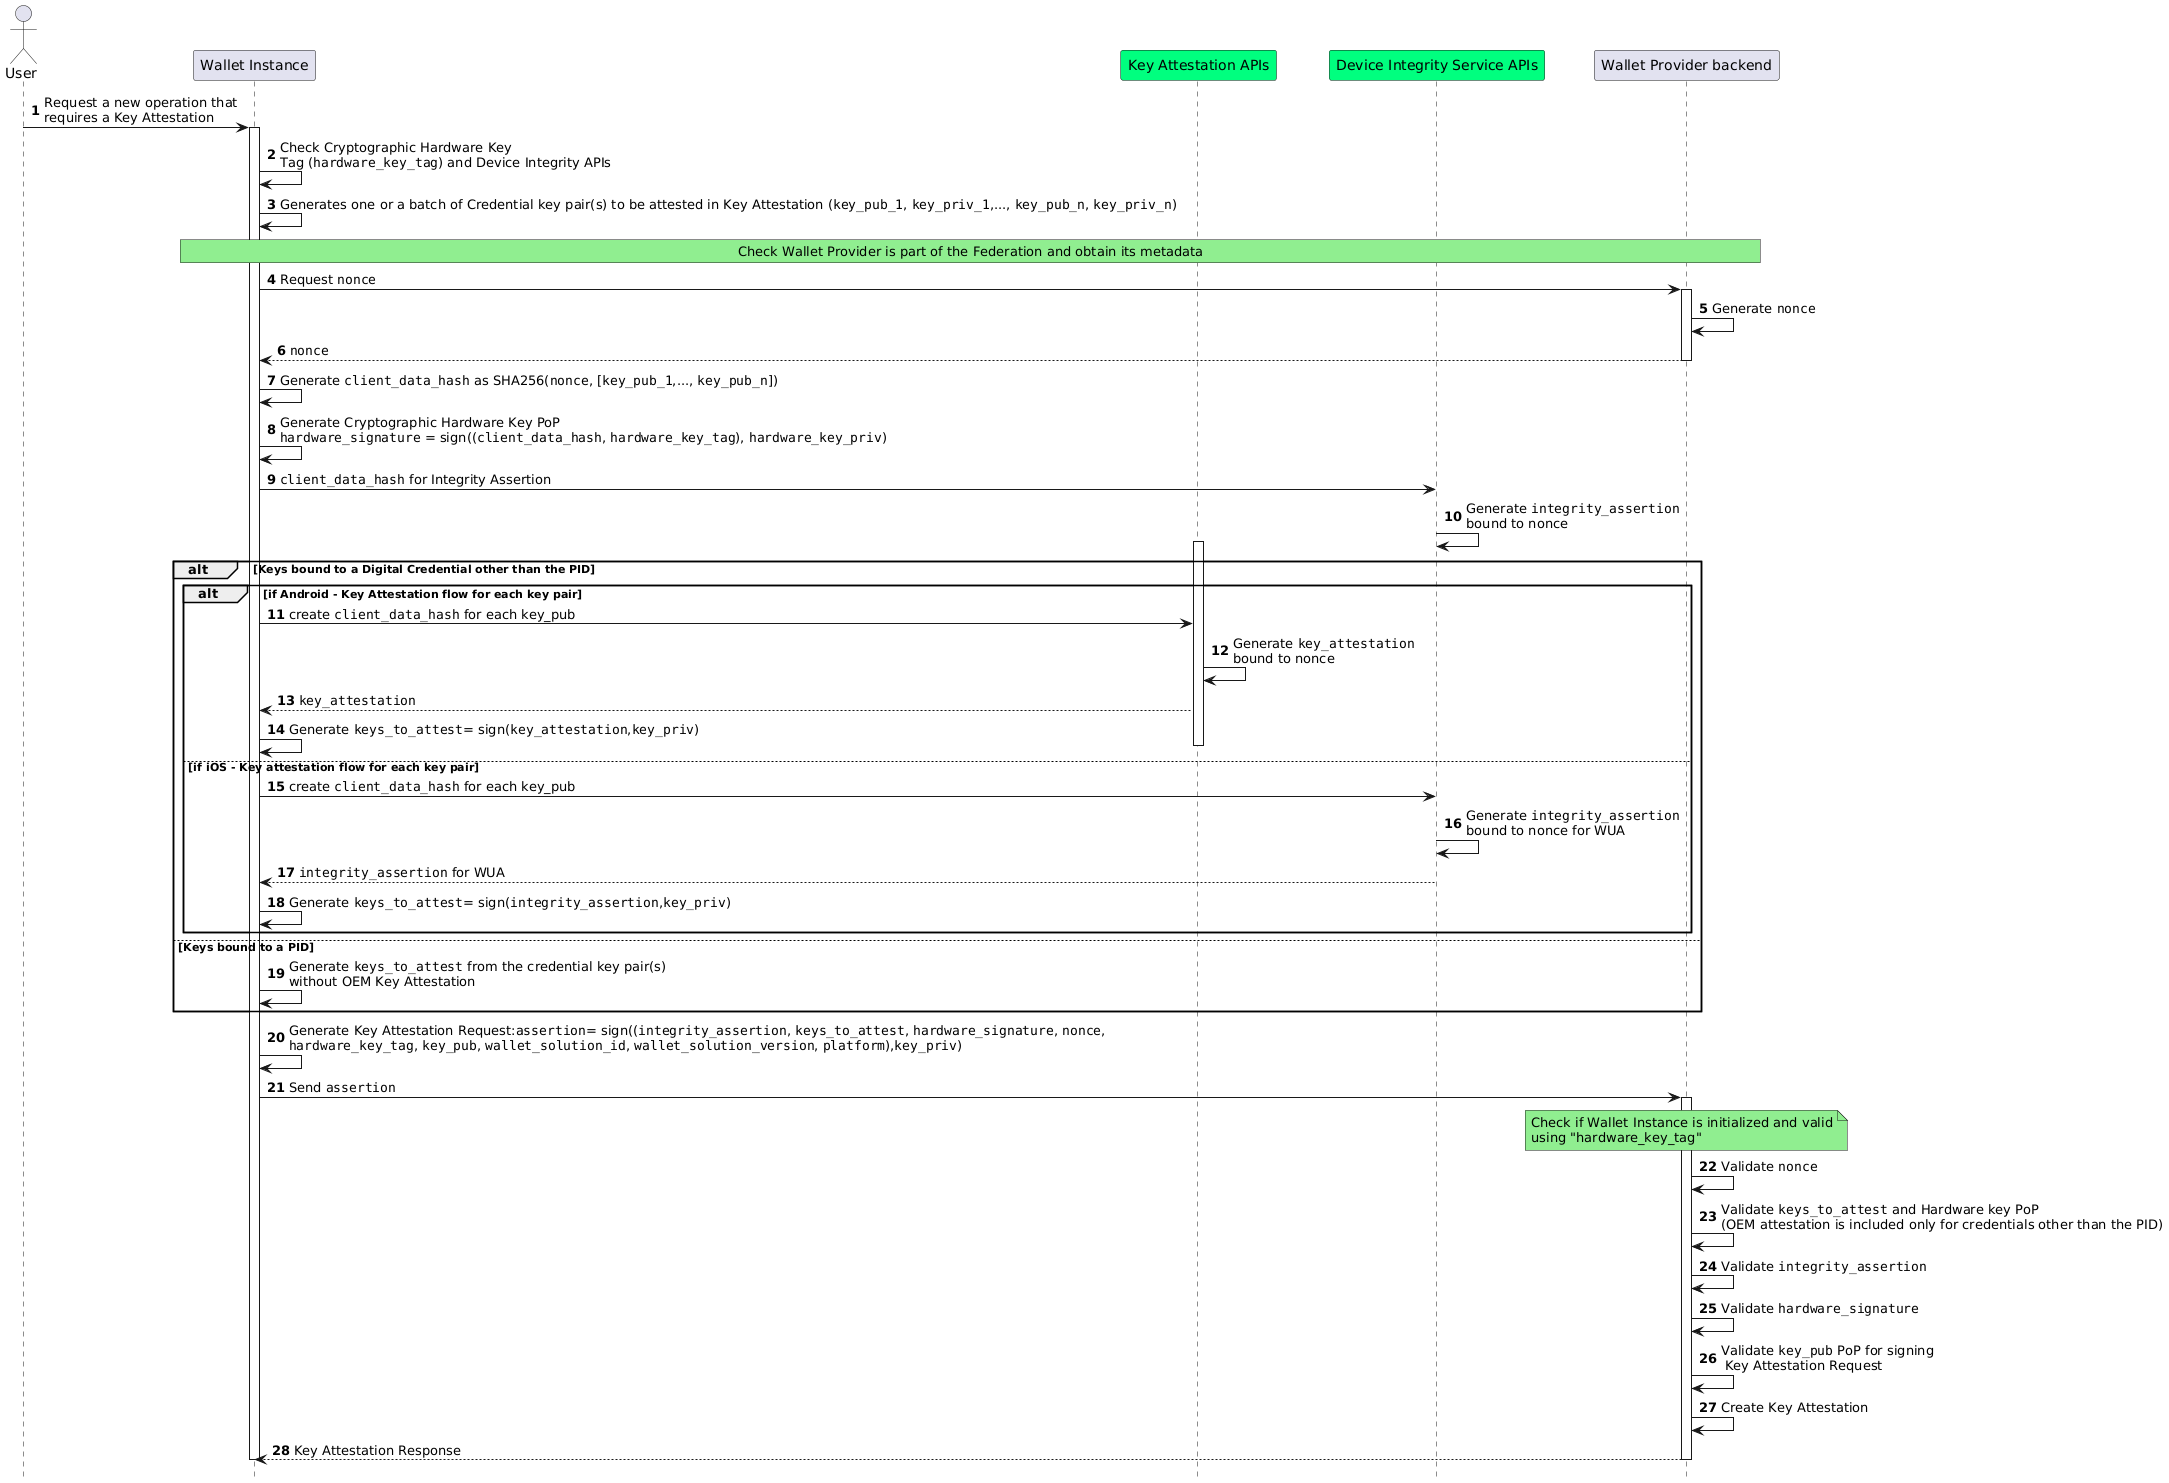

The diagram above was rendered by PlantUML. Its source (embedded in the PNG):
@startuml Wallet App and Wallet Unit Attestations Issuance
autonumber
hide footbox

'Participants
actor "User" as user
participant "Wallet Instance" as app 
participant "Key Attestation APIs" as kats #springgreen
participant "Device Integrity Service APIs" as aats #springgreen
participant "Wallet Provider backend" as bck

user->app: Request a new operation that\nrequires a Key Attestation 
activate app

app->app: Check Cryptographic Hardware Key \nTag (""hardware_key_tag"") and Device Integrity APIs

app->app: Generates one or a batch of Credential key pair(s) to be attested in Key Attestation (""key_pub_1"", ""key_priv_1"",..., ""key_pub_n"", ""key_priv_n"")

rnote over app,bck #LIGHTGREEN
Check Wallet Provider is part of the Federation and obtain its metadata
endrnote

app->bck: Request ""nonce""
activate bck

bck->bck: Generate ""nonce""

bck-->app: ""nonce""
deactivate bck


app->app: Generate ""client_data_hash"" as SHA256(""nonce"", [""key_pub_1"",..., ""key_pub_n""]) 

app->app: Generate Cryptographic Hardware Key PoP\n""hardware_signature"" = sign((""client_data_hash"", ""hardware_key_tag""), ""hardware_key_priv"")

app->aats: ""client_data_hash"" for Integrity Assertion
aats->aats: Generate ""integrity_assertion""\nbound to nonce 

alt Keys bound to a Digital Credential other than the PID

alt if Android - Key Attestation flow for each key pair

activate kats

app->kats: create ""client_data_hash"" for each key_pub

kats->kats: Generate ""key_attestation""\nbound to nonce

kats-->app: ""key_attestation"" 
app->app : Generate ""keys_to_attest""= sign(""key_attestation"",""key_priv"")

deactivate kats

else if iOS - Key attestation flow for each key pair

app->aats: create ""client_data_hash"" for each key_pub
aats->aats: Generate ""integrity_assertion""\nbound to nonce for WUA
aats-->app: ""integrity_assertion"" for WUA 
app->app : Generate ""keys_to_attest""= sign(""integrity_assertion"",""key_priv"")
end

else Keys bound to a PID
app->app: Generate ""keys_to_attest"" from the credential key pair(s)\nwithout OEM Key Attestation
end


app->app: Generate Key Attestation Request:""assertion""= sign((""integrity_assertion"", ""keys_to_attest"", ""hardware_signature"", ""nonce"",\n""hardware_key_tag"", ""key_pub"", ""wallet_solution_id"", ""wallet_solution_version"", ""platform""),""key_priv"")
app->bck: Send ""assertion""
activate bck
Note over bck, bck #LIGHTGREEN
Check if Wallet Instance is initialized and valid
using "hardware_key_tag"
End note

bck->bck: Validate ""nonce""
bck->bck: Validate ""keys_to_attest"" and Hardware key PoP\n(OEM attestation is included only for credentials other than the PID)
bck->bck: Validate ""integrity_assertion""
bck->bck: Validate ""hardware_signature""
bck->bck: Validate ""key_pub"" PoP for signing\n Key Attestation Request
bck->bck: Create Key Attestation


bck-->app: Key Attestation Response

deactivate bck
deactivate app
@enduml